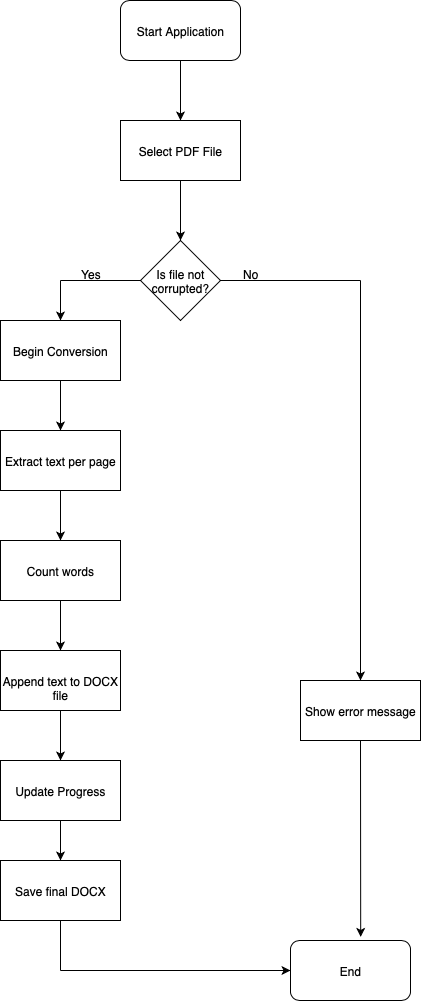

The diagram above was exported from draw.io. Its source (the exported page's mxGraphModel, read from the mxfile embedded in the PNG):
<mxGraphModel dx="1141" dy="646" grid="1" gridSize="10" guides="1" tooltips="1" connect="1" arrows="1" fold="1" page="1" pageScale="1" pageWidth="827" pageHeight="1169" math="0" shadow="0">
  <root>
    <mxCell id="0" />
    <mxCell id="1" parent="0" />
    <mxCell id="zY02HgcJKMARj--ODfnh-1" value="Start Application" style="rounded=1;whiteSpace=wrap;html=1;" vertex="1" parent="1">
      <mxGeometry x="350" y="120" width="120" height="60" as="geometry" />
    </mxCell>
    <mxCell id="zY02HgcJKMARj--ODfnh-2" value="" style="endArrow=classic;html=1;rounded=0;exitX=0.5;exitY=1;exitDx=0;exitDy=0;" edge="1" parent="1" source="zY02HgcJKMARj--ODfnh-1">
      <mxGeometry width="50" height="50" relative="1" as="geometry">
        <mxPoint x="630" y="460" as="sourcePoint" />
        <mxPoint x="410" y="240" as="targetPoint" />
      </mxGeometry>
    </mxCell>
    <mxCell id="zY02HgcJKMARj--ODfnh-4" value="" style="endArrow=classic;html=1;rounded=0;exitX=0.5;exitY=1;exitDx=0;exitDy=0;" edge="1" parent="1">
      <mxGeometry width="50" height="50" relative="1" as="geometry">
        <mxPoint x="410" y="300" as="sourcePoint" />
        <mxPoint x="410" y="360" as="targetPoint" />
      </mxGeometry>
    </mxCell>
    <mxCell id="zY02HgcJKMARj--ODfnh-5" value="Select PDF File" style="rounded=0;whiteSpace=wrap;html=1;" vertex="1" parent="1">
      <mxGeometry x="350" y="240" width="120" height="60" as="geometry" />
    </mxCell>
    <mxCell id="zY02HgcJKMARj--ODfnh-6" value="Is file not corrupted?" style="rhombus;whiteSpace=wrap;html=1;" vertex="1" parent="1">
      <mxGeometry x="370" y="360" width="80" height="80" as="geometry" />
    </mxCell>
    <mxCell id="zY02HgcJKMARj--ODfnh-8" value="" style="endArrow=none;html=1;rounded=0;exitX=0;exitY=0.5;exitDx=0;exitDy=0;" edge="1" parent="1" source="zY02HgcJKMARj--ODfnh-6">
      <mxGeometry width="50" height="50" relative="1" as="geometry">
        <mxPoint x="630" y="460" as="sourcePoint" />
        <mxPoint x="290" y="400" as="targetPoint" />
      </mxGeometry>
    </mxCell>
    <mxCell id="zY02HgcJKMARj--ODfnh-9" value="" style="endArrow=none;html=1;rounded=0;entryX=1;entryY=0.5;entryDx=0;entryDy=0;" edge="1" parent="1" target="zY02HgcJKMARj--ODfnh-6">
      <mxGeometry width="50" height="50" relative="1" as="geometry">
        <mxPoint x="590" y="400" as="sourcePoint" />
        <mxPoint x="490" y="410" as="targetPoint" />
      </mxGeometry>
    </mxCell>
    <mxCell id="zY02HgcJKMARj--ODfnh-10" value="" style="endArrow=classic;html=1;rounded=0;" edge="1" parent="1">
      <mxGeometry width="50" height="50" relative="1" as="geometry">
        <mxPoint x="290" y="400" as="sourcePoint" />
        <mxPoint x="290" y="440" as="targetPoint" />
      </mxGeometry>
    </mxCell>
    <mxCell id="zY02HgcJKMARj--ODfnh-11" value="" style="endArrow=classic;html=1;rounded=0;" edge="1" parent="1">
      <mxGeometry width="50" height="50" relative="1" as="geometry">
        <mxPoint x="590" y="400" as="sourcePoint" />
        <mxPoint x="590" y="800" as="targetPoint" />
      </mxGeometry>
    </mxCell>
    <mxCell id="zY02HgcJKMARj--ODfnh-12" value="Begin Conversion" style="rounded=0;whiteSpace=wrap;html=1;" vertex="1" parent="1">
      <mxGeometry x="230" y="440" width="120" height="60" as="geometry" />
    </mxCell>
    <mxCell id="zY02HgcJKMARj--ODfnh-13" value="Yes" style="text;html=1;align=center;verticalAlign=middle;resizable=0;points=[];autosize=1;strokeColor=none;fillColor=none;" vertex="1" parent="1">
      <mxGeometry x="300" y="378" width="40" height="30" as="geometry" />
    </mxCell>
    <mxCell id="zY02HgcJKMARj--ODfnh-14" value="No" style="text;html=1;align=center;verticalAlign=middle;resizable=0;points=[];autosize=1;strokeColor=none;fillColor=none;" vertex="1" parent="1">
      <mxGeometry x="460" y="378" width="40" height="30" as="geometry" />
    </mxCell>
    <mxCell id="zY02HgcJKMARj--ODfnh-15" value="" style="endArrow=classic;html=1;rounded=0;exitX=0.5;exitY=1;exitDx=0;exitDy=0;" edge="1" parent="1" source="zY02HgcJKMARj--ODfnh-12">
      <mxGeometry width="50" height="50" relative="1" as="geometry">
        <mxPoint x="300" y="530" as="sourcePoint" />
        <mxPoint x="290" y="550" as="targetPoint" />
      </mxGeometry>
    </mxCell>
    <mxCell id="zY02HgcJKMARj--ODfnh-16" value="Extract text per page" style="rounded=0;whiteSpace=wrap;html=1;" vertex="1" parent="1">
      <mxGeometry x="230" y="550" width="120" height="60" as="geometry" />
    </mxCell>
    <mxCell id="zY02HgcJKMARj--ODfnh-17" value="Count words" style="rounded=0;whiteSpace=wrap;html=1;" vertex="1" parent="1">
      <mxGeometry x="230" y="660" width="120" height="60" as="geometry" />
    </mxCell>
    <mxCell id="zY02HgcJKMARj--ODfnh-18" value="" style="endArrow=classic;html=1;rounded=0;exitX=0.5;exitY=1;exitDx=0;exitDy=0;entryX=0.5;entryY=0;entryDx=0;entryDy=0;" edge="1" parent="1" source="zY02HgcJKMARj--ODfnh-16" target="zY02HgcJKMARj--ODfnh-17">
      <mxGeometry width="50" height="50" relative="1" as="geometry">
        <mxPoint x="410" y="650" as="sourcePoint" />
        <mxPoint x="410" y="700" as="targetPoint" />
      </mxGeometry>
    </mxCell>
    <mxCell id="zY02HgcJKMARj--ODfnh-19" value="" style="endArrow=classic;html=1;rounded=0;exitX=0.5;exitY=1;exitDx=0;exitDy=0;" edge="1" parent="1" source="zY02HgcJKMARj--ODfnh-17">
      <mxGeometry width="50" height="50" relative="1" as="geometry">
        <mxPoint x="340" y="790" as="sourcePoint" />
        <mxPoint x="290" y="770" as="targetPoint" />
      </mxGeometry>
    </mxCell>
    <mxCell id="zY02HgcJKMARj--ODfnh-20" value="&lt;div&gt;&lt;br&gt;&lt;/div&gt;&lt;div&gt;Append text to DOCX file&lt;/div&gt;" style="rounded=0;whiteSpace=wrap;html=1;" vertex="1" parent="1">
      <mxGeometry x="230" y="770" width="120" height="60" as="geometry" />
    </mxCell>
    <mxCell id="zY02HgcJKMARj--ODfnh-21" value="" style="endArrow=classic;html=1;rounded=0;exitX=0.5;exitY=1;exitDx=0;exitDy=0;" edge="1" parent="1" source="zY02HgcJKMARj--ODfnh-20">
      <mxGeometry width="50" height="50" relative="1" as="geometry">
        <mxPoint x="260" y="850" as="sourcePoint" />
        <mxPoint x="290" y="880" as="targetPoint" />
      </mxGeometry>
    </mxCell>
    <mxCell id="zY02HgcJKMARj--ODfnh-22" value="Update Progress" style="rounded=0;whiteSpace=wrap;html=1;" vertex="1" parent="1">
      <mxGeometry x="230" y="880" width="120" height="60" as="geometry" />
    </mxCell>
    <mxCell id="zY02HgcJKMARj--ODfnh-23" value="" style="endArrow=classic;html=1;rounded=0;exitX=0.5;exitY=1;exitDx=0;exitDy=0;" edge="1" parent="1" source="zY02HgcJKMARj--ODfnh-22">
      <mxGeometry width="50" height="50" relative="1" as="geometry">
        <mxPoint x="310" y="960" as="sourcePoint" />
        <mxPoint x="290" y="980" as="targetPoint" />
      </mxGeometry>
    </mxCell>
    <mxCell id="zY02HgcJKMARj--ODfnh-24" value="Save final DOCX" style="rounded=0;whiteSpace=wrap;html=1;" vertex="1" parent="1">
      <mxGeometry x="230" y="980" width="120" height="60" as="geometry" />
    </mxCell>
    <mxCell id="zY02HgcJKMARj--ODfnh-25" value="" style="endArrow=none;html=1;rounded=0;entryX=0.5;entryY=1;entryDx=0;entryDy=0;" edge="1" parent="1" target="zY02HgcJKMARj--ODfnh-24">
      <mxGeometry width="50" height="50" relative="1" as="geometry">
        <mxPoint x="290" y="1090" as="sourcePoint" />
        <mxPoint x="680" y="940" as="targetPoint" />
      </mxGeometry>
    </mxCell>
    <mxCell id="zY02HgcJKMARj--ODfnh-26" value="" style="endArrow=classic;html=1;rounded=0;" edge="1" parent="1">
      <mxGeometry width="50" height="50" relative="1" as="geometry">
        <mxPoint x="290" y="1090" as="sourcePoint" />
        <mxPoint x="520" y="1090" as="targetPoint" />
      </mxGeometry>
    </mxCell>
    <mxCell id="zY02HgcJKMARj--ODfnh-27" value="End" style="rounded=1;whiteSpace=wrap;html=1;" vertex="1" parent="1">
      <mxGeometry x="520" y="1060" width="120" height="60" as="geometry" />
    </mxCell>
    <mxCell id="zY02HgcJKMARj--ODfnh-28" value="Show error message" style="rounded=0;whiteSpace=wrap;html=1;" vertex="1" parent="1">
      <mxGeometry x="530" y="800" width="120" height="60" as="geometry" />
    </mxCell>
    <mxCell id="zY02HgcJKMARj--ODfnh-29" value="" style="endArrow=classic;html=1;rounded=0;exitX=0.5;exitY=1;exitDx=0;exitDy=0;entryX=0.585;entryY=-0.06;entryDx=0;entryDy=0;entryPerimeter=0;" edge="1" parent="1" source="zY02HgcJKMARj--ODfnh-28" target="zY02HgcJKMARj--ODfnh-27">
      <mxGeometry width="50" height="50" relative="1" as="geometry">
        <mxPoint x="580" y="910" as="sourcePoint" />
        <mxPoint x="580" y="950" as="targetPoint" />
      </mxGeometry>
    </mxCell>
  </root>
</mxGraphModel>